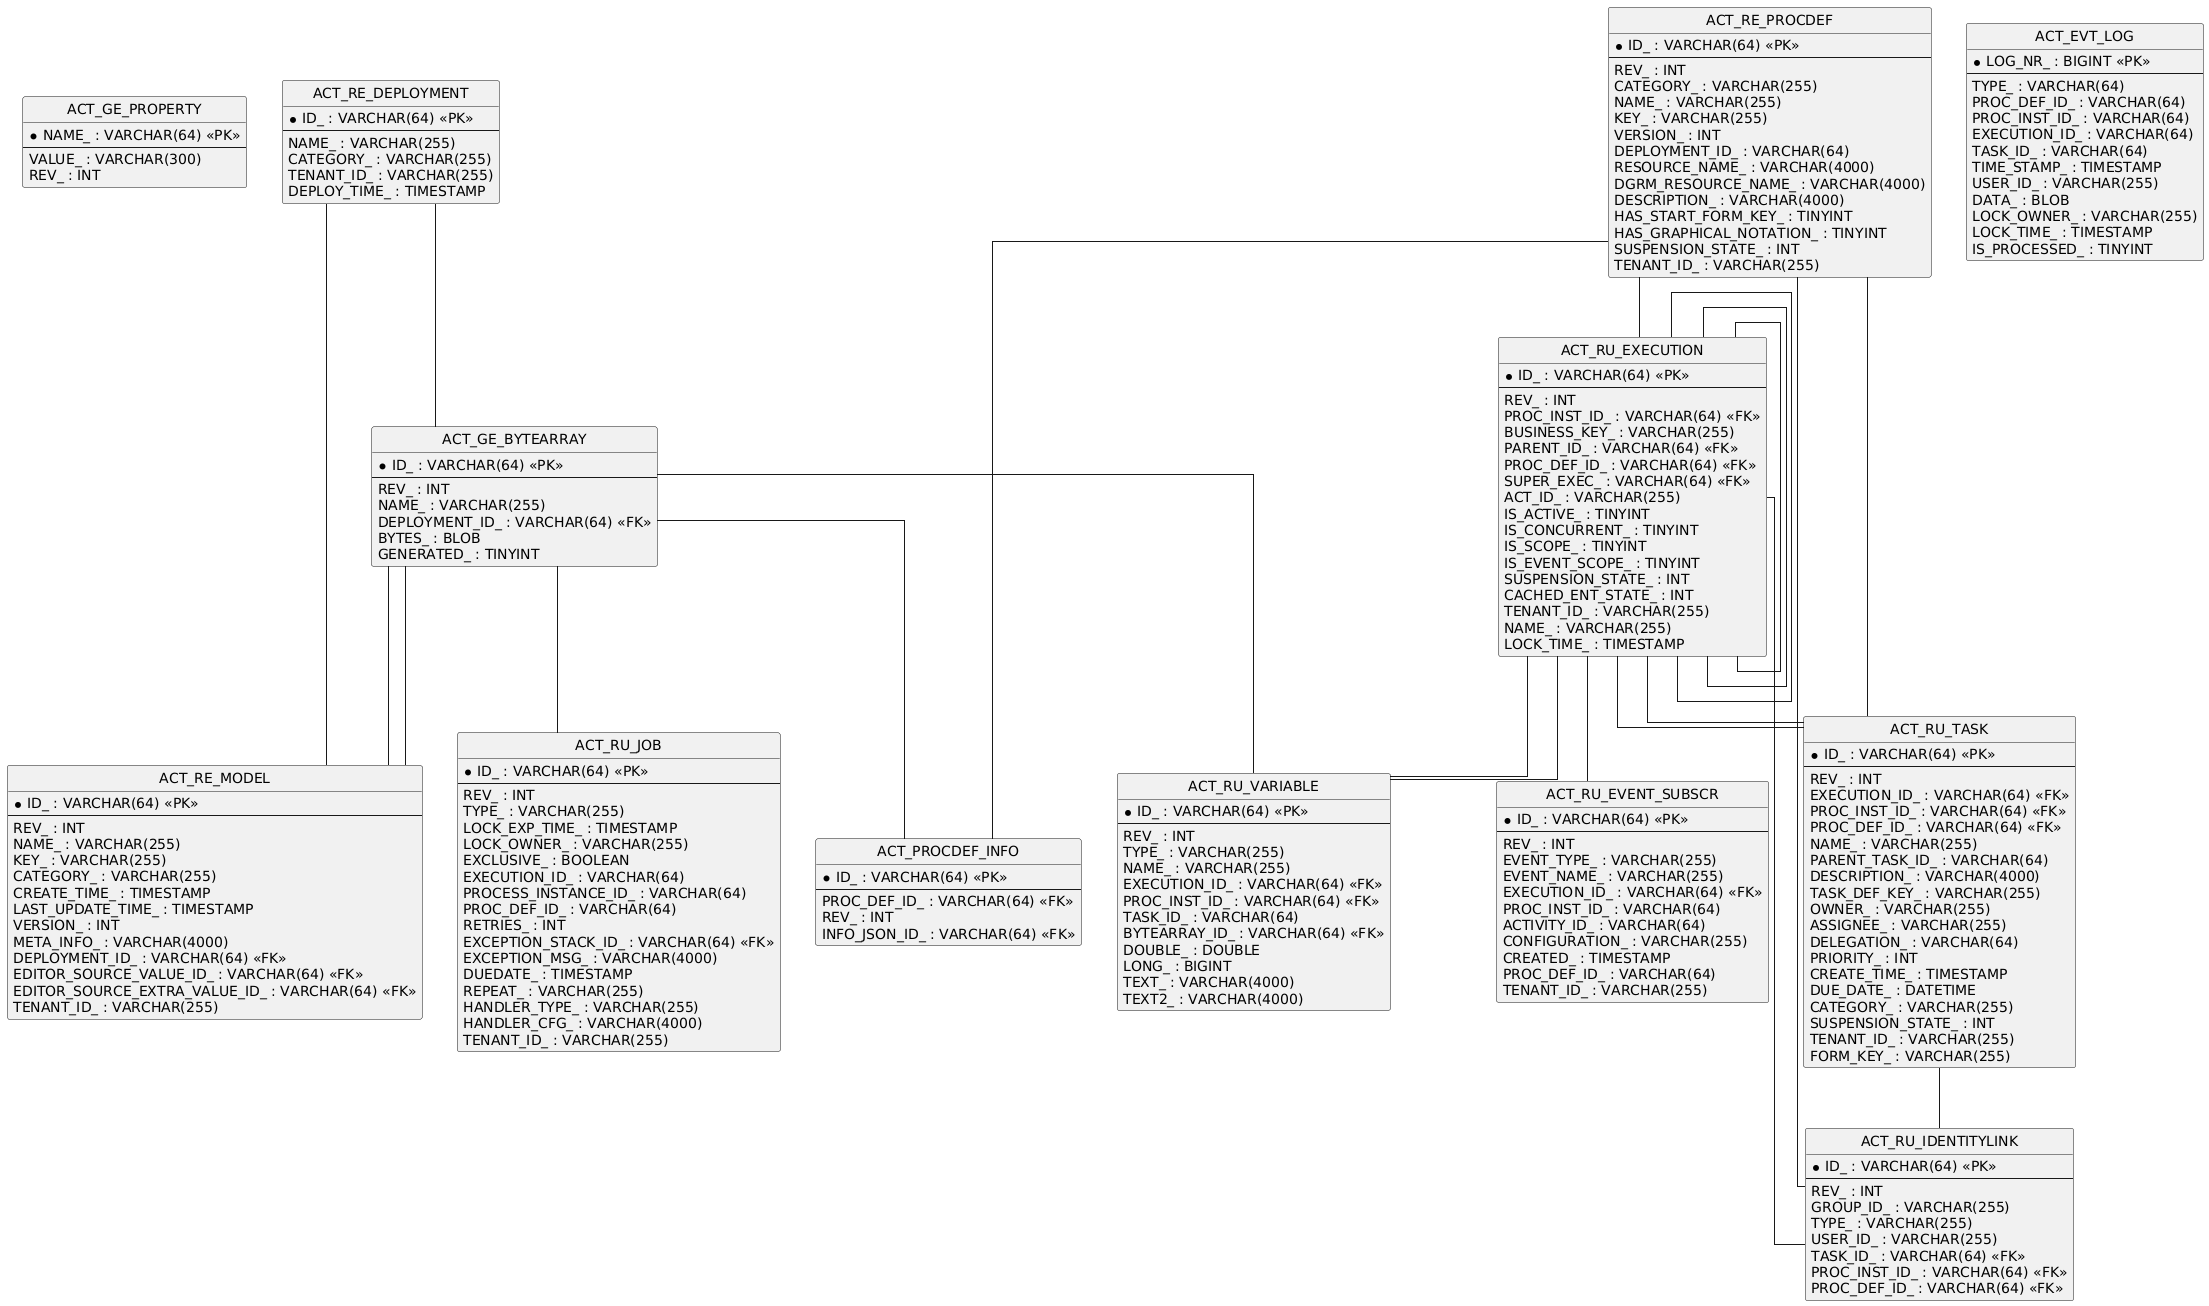

The diagram above was rendered by PlantUML. Its source (embedded in the PNG):
@startuml
hide circle
skinparam linetype ortho

entity "ACT_GE_PROPERTY" as ACT_GE_PROPERTY {
  * NAME_ : VARCHAR(64) <<PK>>
  --
  VALUE_ : VARCHAR(300)
  REV_ : INT
}

entity "ACT_GE_BYTEARRAY" as ACT_GE_BYTEARRAY {
  * ID_ : VARCHAR(64) <<PK>>
  --
  REV_ : INT
  NAME_ : VARCHAR(255)
  DEPLOYMENT_ID_ : VARCHAR(64) <<FK>>
  BYTES_ : BLOB
  GENERATED_ : TINYINT
}

entity "ACT_RE_DEPLOYMENT" as ACT_RE_DEPLOYMENT {
  * ID_ : VARCHAR(64) <<PK>>
  --
  NAME_ : VARCHAR(255)
  CATEGORY_ : VARCHAR(255)
  TENANT_ID_ : VARCHAR(255)
  DEPLOY_TIME_ : TIMESTAMP
}

entity "ACT_RE_MODEL" as ACT_RE_MODEL {
  * ID_ : VARCHAR(64) <<PK>>
  --
  REV_ : INT
  NAME_ : VARCHAR(255)
  KEY_ : VARCHAR(255)
  CATEGORY_ : VARCHAR(255)
  CREATE_TIME_ : TIMESTAMP
  LAST_UPDATE_TIME_ : TIMESTAMP
  VERSION_ : INT
  META_INFO_ : VARCHAR(4000)
  DEPLOYMENT_ID_ : VARCHAR(64) <<FK>>
  EDITOR_SOURCE_VALUE_ID_ : VARCHAR(64) <<FK>>
  EDITOR_SOURCE_EXTRA_VALUE_ID_ : VARCHAR(64) <<FK>>
  TENANT_ID_ : VARCHAR(255)
}

entity "ACT_RU_EXECUTION" as ACT_RU_EXECUTION {
  * ID_ : VARCHAR(64) <<PK>>
  --
  REV_ : INT
  PROC_INST_ID_ : VARCHAR(64) <<FK>>
  BUSINESS_KEY_ : VARCHAR(255)
  PARENT_ID_ : VARCHAR(64) <<FK>>
  PROC_DEF_ID_ : VARCHAR(64) <<FK>>
  SUPER_EXEC_ : VARCHAR(64) <<FK>>
  ACT_ID_ : VARCHAR(255)
  IS_ACTIVE_ : TINYINT
  IS_CONCURRENT_ : TINYINT
  IS_SCOPE_ : TINYINT
  IS_EVENT_SCOPE_ : TINYINT
  SUSPENSION_STATE_ : INT
  CACHED_ENT_STATE_ : INT
  TENANT_ID_ : VARCHAR(255)
  NAME_ : VARCHAR(255)
  LOCK_TIME_ : TIMESTAMP
}

entity "ACT_RU_JOB" as ACT_RU_JOB {
  * ID_ : VARCHAR(64) <<PK>>
  --
  REV_ : INT
  TYPE_ : VARCHAR(255)
  LOCK_EXP_TIME_ : TIMESTAMP
  LOCK_OWNER_ : VARCHAR(255)
  EXCLUSIVE_ : BOOLEAN
  EXECUTION_ID_ : VARCHAR(64)
  PROCESS_INSTANCE_ID_ : VARCHAR(64)
  PROC_DEF_ID_ : VARCHAR(64)
  RETRIES_ : INT
  EXCEPTION_STACK_ID_ : VARCHAR(64) <<FK>>
  EXCEPTION_MSG_ : VARCHAR(4000)
  DUEDATE_ : TIMESTAMP
  REPEAT_ : VARCHAR(255)
  HANDLER_TYPE_ : VARCHAR(255)
  HANDLER_CFG_ : VARCHAR(4000)
  TENANT_ID_ : VARCHAR(255)
}

entity "ACT_RE_PROCDEF" as ACT_RE_PROCDEF {
  * ID_ : VARCHAR(64) <<PK>>
  --
  REV_ : INT
  CATEGORY_ : VARCHAR(255)
  NAME_ : VARCHAR(255)
  KEY_ : VARCHAR(255)
  VERSION_ : INT
  DEPLOYMENT_ID_ : VARCHAR(64)
  RESOURCE_NAME_ : VARCHAR(4000)
  DGRM_RESOURCE_NAME_ : VARCHAR(4000)
  DESCRIPTION_ : VARCHAR(4000)
  HAS_START_FORM_KEY_ : TINYINT
  HAS_GRAPHICAL_NOTATION_ : TINYINT
  SUSPENSION_STATE_ : INT
  TENANT_ID_ : VARCHAR(255)
}

entity "ACT_RU_TASK" as ACT_RU_TASK {
  * ID_ : VARCHAR(64) <<PK>>
  --
  REV_ : INT
  EXECUTION_ID_ : VARCHAR(64) <<FK>>
  PROC_INST_ID_ : VARCHAR(64) <<FK>>
  PROC_DEF_ID_ : VARCHAR(64) <<FK>>
  NAME_ : VARCHAR(255)
  PARENT_TASK_ID_ : VARCHAR(64)
  DESCRIPTION_ : VARCHAR(4000)
  TASK_DEF_KEY_ : VARCHAR(255)
  OWNER_ : VARCHAR(255)
  ASSIGNEE_ : VARCHAR(255)
  DELEGATION_ : VARCHAR(64)
  PRIORITY_ : INT
  CREATE_TIME_ : TIMESTAMP
  DUE_DATE_ : DATETIME
  CATEGORY_ : VARCHAR(255)
  SUSPENSION_STATE_ : INT
  TENANT_ID_ : VARCHAR(255)
  FORM_KEY_ : VARCHAR(255)
}

entity "ACT_RU_IDENTITYLINK" as ACT_RU_IDENTITYLINK {
  * ID_ : VARCHAR(64) <<PK>>
  --
  REV_ : INT
  GROUP_ID_ : VARCHAR(255)
  TYPE_ : VARCHAR(255)
  USER_ID_ : VARCHAR(255)
  TASK_ID_ : VARCHAR(64) <<FK>>
  PROC_INST_ID_ : VARCHAR(64) <<FK>>
  PROC_DEF_ID_ : VARCHAR(64) <<FK>>
}

entity "ACT_RU_VARIABLE" as ACT_RU_VARIABLE {
  * ID_ : VARCHAR(64) <<PK>>
  --
  REV_ : INT
  TYPE_ : VARCHAR(255)
  NAME_ : VARCHAR(255)
  EXECUTION_ID_ : VARCHAR(64) <<FK>>
  PROC_INST_ID_ : VARCHAR(64) <<FK>>
  TASK_ID_ : VARCHAR(64)
  BYTEARRAY_ID_ : VARCHAR(64) <<FK>>
  DOUBLE_ : DOUBLE
  LONG_ : BIGINT
  TEXT_ : VARCHAR(4000)
  TEXT2_ : VARCHAR(4000)
}

entity "ACT_RU_EVENT_SUBSCR" as ACT_RU_EVENT_SUBSCR {
  * ID_ : VARCHAR(64) <<PK>>
  --
  REV_ : INT
  EVENT_TYPE_ : VARCHAR(255)
  EVENT_NAME_ : VARCHAR(255)
  EXECUTION_ID_ : VARCHAR(64) <<FK>>
  PROC_INST_ID_ : VARCHAR(64)
  ACTIVITY_ID_ : VARCHAR(64)
  CONFIGURATION_ : VARCHAR(255)
  CREATED_ : TIMESTAMP
  PROC_DEF_ID_ : VARCHAR(64)
  TENANT_ID_ : VARCHAR(255)
}

entity "ACT_EVT_LOG" as ACT_EVT_LOG {
  * LOG_NR_ : BIGINT <<PK>>
  --
  TYPE_ : VARCHAR(64)
  PROC_DEF_ID_ : VARCHAR(64)
  PROC_INST_ID_ : VARCHAR(64)
  EXECUTION_ID_ : VARCHAR(64)
  TASK_ID_ : VARCHAR(64)
  TIME_STAMP_ : TIMESTAMP
  USER_ID_ : VARCHAR(255)
  DATA_ : BLOB
  LOCK_OWNER_ : VARCHAR(255)
  LOCK_TIME_ : TIMESTAMP
  IS_PROCESSED_ : TINYINT
}

entity "ACT_PROCDEF_INFO" as ACT_PROCDEF_INFO {
  * ID_ : VARCHAR(64) <<PK>>
  --
  PROC_DEF_ID_ : VARCHAR(64) <<FK>>
  REV_ : INT
  INFO_JSON_ID_ : VARCHAR(64) <<FK>>
}

ACT_RE_DEPLOYMENT -- ACT_GE_BYTEARRAY
ACT_RU_EXECUTION -- ACT_RU_EXECUTION
ACT_RU_EXECUTION -- ACT_RU_EXECUTION
ACT_RU_EXECUTION -- ACT_RU_EXECUTION
ACT_RE_PROCDEF -- ACT_RU_EXECUTION
ACT_RU_TASK -- ACT_RU_IDENTITYLINK
ACT_RE_PROCDEF -- ACT_RU_IDENTITYLINK
ACT_RU_EXECUTION -- ACT_RU_IDENTITYLINK
ACT_RU_EXECUTION -- ACT_RU_TASK
ACT_RU_EXECUTION -- ACT_RU_TASK
ACT_RE_PROCDEF -- ACT_RU_TASK
ACT_RU_EXECUTION -- ACT_RU_VARIABLE
ACT_RU_EXECUTION -- ACT_RU_VARIABLE
ACT_GE_BYTEARRAY -- ACT_RU_VARIABLE
ACT_GE_BYTEARRAY -- ACT_RU_JOB
ACT_RU_EXECUTION -- ACT_RU_EVENT_SUBSCR
ACT_GE_BYTEARRAY -- ACT_RE_MODEL
ACT_GE_BYTEARRAY -- ACT_RE_MODEL
ACT_RE_DEPLOYMENT -- ACT_RE_MODEL
ACT_GE_BYTEARRAY -- ACT_PROCDEF_INFO
ACT_RE_PROCDEF -- ACT_PROCDEF_INFO
@enduml